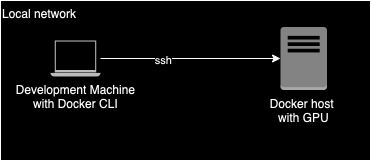

The diagram above was exported from draw.io. Its source (the exported page's mxGraphModel, read from the mxfile embedded in the PNG):
<mxGraphModel dx="1619" dy="1226" grid="1" gridSize="10" guides="1" tooltips="1" connect="1" arrows="1" fold="1" page="1" pageScale="1" pageWidth="827" pageHeight="1169" math="0" shadow="0">
  <root>
    <mxCell id="0" />
    <mxCell id="1" parent="0" />
    <mxCell id="f0iilE2kPObWKoI921ud-1" value="Local network" style="rounded=0;whiteSpace=wrap;html=1;align=left;verticalAlign=top;" parent="1" vertex="1">
      <mxGeometry x="210" y="200" width="370" height="160" as="geometry" />
    </mxCell>
    <mxCell id="f0iilE2kPObWKoI921ud-2" style="edgeStyle=orthogonalEdgeStyle;rounded=0;orthogonalLoop=1;jettySize=auto;html=1;" parent="1" source="f0iilE2kPObWKoI921ud-4" target="f0iilE2kPObWKoI921ud-5" edge="1">
      <mxGeometry relative="1" as="geometry" />
    </mxCell>
    <mxCell id="f0iilE2kPObWKoI921ud-3" value="ssh" style="edgeLabel;html=1;align=center;verticalAlign=middle;resizable=0;points=[];" parent="f0iilE2kPObWKoI921ud-2" vertex="1" connectable="0">
      <mxGeometry x="-0.3111" y="-1" relative="1" as="geometry">
        <mxPoint as="offset" />
      </mxGeometry>
    </mxCell>
    <mxCell id="f0iilE2kPObWKoI921ud-4" value="Development Machine&lt;div&gt;with Docker CLI&lt;/div&gt;" style="sketch=0;pointerEvents=1;shadow=0;dashed=0;html=1;strokeColor=none;fillColor=#434445;aspect=fixed;labelPosition=center;verticalLabelPosition=bottom;verticalAlign=top;align=center;outlineConnect=0;shape=mxgraph.vvd.laptop;" parent="1" vertex="1">
      <mxGeometry x="260" y="240" width="50" height="36" as="geometry" />
    </mxCell>
    <mxCell id="f0iilE2kPObWKoI921ud-5" value="Docker host&amp;nbsp;&lt;div&gt;with GPU&lt;/div&gt;" style="outlineConnect=0;dashed=0;verticalLabelPosition=bottom;verticalAlign=top;align=center;html=1;shape=mxgraph.aws3.traditional_server;fillColor=#7D7C7C;gradientColor=none;" parent="1" vertex="1">
      <mxGeometry x="490" y="226.5" width="46.5" height="63" as="geometry" />
    </mxCell>
  </root>
</mxGraphModel>